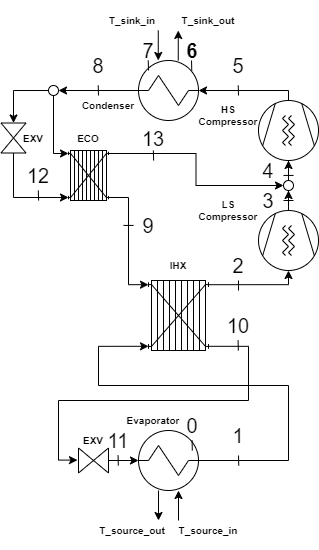

The diagram above was exported from draw.io. Its source (the exported page's mxGraphModel, read from the mxfile embedded in the PNG):
<mxGraphModel dx="1195" dy="640" grid="1" gridSize="10" guides="1" tooltips="1" connect="1" arrows="1" fold="1" page="1" pageScale="1" pageWidth="827" pageHeight="1169" math="0" shadow="0">
  <root>
    <mxCell id="0" />
    <mxCell id="1" parent="0" />
    <mxCell id="2" style="edgeStyle=orthogonalEdgeStyle;rounded=0;orthogonalLoop=1;jettySize=auto;html=1;exitX=1;exitY=0.94;exitDx=0;exitDy=0;exitPerimeter=0;entryX=-0.033;entryY=0.485;entryDx=0;entryDy=0;entryPerimeter=0;" edge="1" source="4" target="12" parent="1">
      <mxGeometry relative="1" as="geometry">
        <mxPoint x="240" y="400" as="targetPoint" />
        <Array as="points">
          <mxPoint x="470" y="346" />
          <mxPoint x="470" y="400" />
          <mxPoint x="280" y="400" />
          <mxPoint x="280" y="460" />
        </Array>
      </mxGeometry>
    </mxCell>
    <mxCell id="3" style="edgeStyle=orthogonalEdgeStyle;rounded=0;orthogonalLoop=1;jettySize=auto;html=1;exitX=1;exitY=0.06;exitDx=0;exitDy=0;exitPerimeter=0;entryX=0;entryY=0.5;entryDx=0;entryDy=0;entryPerimeter=0;" edge="1" source="4" target="45" parent="1">
      <mxGeometry relative="1" as="geometry">
        <Array as="points">
          <mxPoint x="510" y="284" />
        </Array>
      </mxGeometry>
    </mxCell>
    <mxCell id="4" value="" style="shape=mxgraph.pid.heat_exchangers.plate_and_frame_heat_exchanger;html=1;pointerEvents=1;align=center;verticalLabelPosition=bottom;verticalAlign=top;dashed=0;" vertex="1" parent="1">
      <mxGeometry x="370" y="280" width="60" height="70" as="geometry" />
    </mxCell>
    <mxCell id="5" style="edgeStyle=orthogonalEdgeStyle;rounded=0;orthogonalLoop=1;jettySize=auto;html=1;entryX=0;entryY=0.94;entryDx=0;entryDy=0;entryPerimeter=0;exitX=1;exitY=0.5;exitDx=0;exitDy=0;exitPerimeter=0;" edge="1" source="6" target="4" parent="1">
      <mxGeometry relative="1" as="geometry">
        <Array as="points">
          <mxPoint x="510" y="460" />
          <mxPoint x="510" y="385" />
          <mxPoint x="320" y="385" />
          <mxPoint x="320" y="346" />
        </Array>
      </mxGeometry>
    </mxCell>
    <mxCell id="6" value="" style="shape=mxgraph.pid.heat_exchangers.shell_and_tube_heat_exchanger_1;html=1;pointerEvents=1;align=center;verticalLabelPosition=bottom;verticalAlign=top;dashed=0;" vertex="1" parent="1">
      <mxGeometry x="360" y="430" width="60" height="60" as="geometry" />
    </mxCell>
    <mxCell id="7" style="edgeStyle=orthogonalEdgeStyle;rounded=0;orthogonalLoop=1;jettySize=auto;html=1;" edge="1" source="8" parent="1">
      <mxGeometry relative="1" as="geometry">
        <mxPoint x="280.0000000000001" y="90" as="targetPoint" />
      </mxGeometry>
    </mxCell>
    <mxCell id="8" value="" style="shape=mxgraph.pid.heat_exchangers.shell_and_tube_heat_exchanger_1;html=1;pointerEvents=1;align=center;verticalLabelPosition=bottom;verticalAlign=top;dashed=0;" vertex="1" parent="1">
      <mxGeometry x="360" y="60" width="60" height="60" as="geometry" />
    </mxCell>
    <mxCell id="9" style="edgeStyle=orthogonalEdgeStyle;rounded=0;orthogonalLoop=1;jettySize=auto;html=1;exitX=1;exitY=0.5;exitDx=0;exitDy=0;exitPerimeter=0;entryX=1;entryY=0.5;entryDx=0;entryDy=0;entryPerimeter=0;" edge="1" source="10" target="8" parent="1">
      <mxGeometry relative="1" as="geometry">
        <Array as="points">
          <mxPoint x="510" y="90" />
        </Array>
      </mxGeometry>
    </mxCell>
    <mxCell id="10" value="" style="shape=mxgraph.pid.compressors_-_iso.compressor_(screw);html=1;pointerEvents=1;align=center;verticalLabelPosition=bottom;verticalAlign=top;dashed=0;direction=north;" vertex="1" parent="1">
      <mxGeometry x="480" y="100" width="60" height="60" as="geometry" />
    </mxCell>
    <mxCell id="11" value="" style="edgeStyle=orthogonalEdgeStyle;rounded=0;orthogonalLoop=1;jettySize=auto;html=1;" edge="1" source="12" target="6" parent="1">
      <mxGeometry relative="1" as="geometry" />
    </mxCell>
    <mxCell id="12" value="" style="verticalLabelPosition=bottom;align=center;html=1;verticalAlign=top;pointerEvents=1;dashed=0;shape=mxgraph.pid2valves.valve;valveType=gate" vertex="1" parent="1">
      <mxGeometry x="300" y="447.5" width="30" height="25" as="geometry" />
    </mxCell>
    <mxCell id="13" value="&lt;font style=&quot;font-size: 20px;&quot;&gt;1&lt;/font&gt;" style="text;html=1;strokeColor=none;fillColor=none;align=center;verticalAlign=middle;whiteSpace=wrap;rounded=0;" vertex="1" parent="1">
      <mxGeometry x="430" y="420" width="60" height="30" as="geometry" />
    </mxCell>
    <mxCell id="14" value="&lt;font style=&quot;font-size: 20px;&quot;&gt;2&lt;/font&gt;" style="text;html=1;strokeColor=none;fillColor=none;align=center;verticalAlign=middle;whiteSpace=wrap;rounded=0;" vertex="1" parent="1">
      <mxGeometry x="430" y="250" width="60" height="30" as="geometry" />
    </mxCell>
    <mxCell id="15" value="&lt;font style=&quot;font-size: 20px;&quot;&gt;5&lt;/font&gt;" style="text;html=1;strokeColor=none;fillColor=none;align=center;verticalAlign=middle;whiteSpace=wrap;rounded=0;" vertex="1" parent="1">
      <mxGeometry x="430" y="50" width="60" height="30" as="geometry" />
    </mxCell>
    <mxCell id="16" value="&lt;font style=&quot;font-size: 20px;&quot;&gt;6&lt;/font&gt;" style="text;html=1;strokeColor=none;fillColor=none;align=center;verticalAlign=middle;whiteSpace=wrap;rounded=0;fontStyle=1" vertex="1" parent="1">
      <mxGeometry x="384" y="30" width="60" height="40" as="geometry" />
    </mxCell>
    <mxCell id="17" value="&lt;font style=&quot;font-size: 20px;&quot;&gt;10&lt;/font&gt;" style="text;html=1;strokeColor=none;fillColor=none;align=center;verticalAlign=middle;whiteSpace=wrap;rounded=0;" vertex="1" parent="1">
      <mxGeometry x="430" y="310" width="60" height="30" as="geometry" />
    </mxCell>
    <mxCell id="18" value="&lt;font style=&quot;font-size: 20px;&quot;&gt;11&lt;/font&gt;" style="text;html=1;strokeColor=none;fillColor=none;align=center;verticalAlign=middle;whiteSpace=wrap;rounded=0;" vertex="1" parent="1">
      <mxGeometry x="310" y="425" width="60" height="30" as="geometry" />
    </mxCell>
    <mxCell id="19" value="&lt;font style=&quot;font-size: 20px;&quot;&gt;0&lt;/font&gt;" style="text;html=1;strokeColor=none;fillColor=none;align=center;verticalAlign=middle;whiteSpace=wrap;rounded=0;" vertex="1" parent="1">
      <mxGeometry x="384" y="410" width="60" height="30" as="geometry" />
    </mxCell>
    <mxCell id="20" value="" style="endArrow=classic;html=1;rounded=0;" edge="1" parent="1">
      <mxGeometry width="50" height="50" relative="1" as="geometry">
        <mxPoint x="400" y="520" as="sourcePoint" />
        <mxPoint x="400" y="490" as="targetPoint" />
      </mxGeometry>
    </mxCell>
    <mxCell id="21" value="" style="endArrow=classic;html=1;rounded=0;" edge="1" parent="1">
      <mxGeometry width="50" height="50" relative="1" as="geometry">
        <mxPoint x="380" y="490" as="sourcePoint" />
        <mxPoint x="380" y="520" as="targetPoint" />
      </mxGeometry>
    </mxCell>
    <mxCell id="22" value="&lt;font style=&quot;font-size: 20px;&quot;&gt;7&lt;/font&gt;" style="text;html=1;strokeColor=none;fillColor=none;align=center;verticalAlign=middle;whiteSpace=wrap;rounded=0;" vertex="1" parent="1">
      <mxGeometry x="340" y="30" width="60" height="40" as="geometry" />
    </mxCell>
    <mxCell id="23" value="&lt;font style=&quot;font-size: 20px;&quot;&gt;8&lt;/font&gt;" style="text;html=1;strokeColor=none;fillColor=none;align=center;verticalAlign=middle;whiteSpace=wrap;rounded=0;" vertex="1" parent="1">
      <mxGeometry x="290" y="45" width="60" height="40" as="geometry" />
    </mxCell>
    <mxCell id="24" value="" style="endArrow=none;html=1;rounded=0;" edge="1" parent="1">
      <mxGeometry width="50" height="50" relative="1" as="geometry">
        <mxPoint x="460" y="280" as="sourcePoint" />
        <mxPoint x="460" y="290" as="targetPoint" />
        <Array as="points">
          <mxPoint x="460" y="280" />
          <mxPoint x="460" y="285" />
        </Array>
      </mxGeometry>
    </mxCell>
    <mxCell id="25" value="" style="endArrow=none;html=1;rounded=0;" edge="1" parent="1">
      <mxGeometry width="50" height="50" relative="1" as="geometry">
        <mxPoint x="460" y="95" as="sourcePoint" />
        <mxPoint x="459.76" y="85" as="targetPoint" />
        <Array as="points">
          <mxPoint x="459.76" y="95" />
        </Array>
      </mxGeometry>
    </mxCell>
    <mxCell id="26" value="" style="endArrow=none;html=1;rounded=0;" edge="1" parent="1">
      <mxGeometry width="50" height="50" relative="1" as="geometry">
        <mxPoint x="320" y="95" as="sourcePoint" />
        <mxPoint x="319.76" y="85" as="targetPoint" />
        <Array as="points">
          <mxPoint x="319.76" y="95" />
        </Array>
      </mxGeometry>
    </mxCell>
    <mxCell id="27" value="" style="endArrow=none;html=1;rounded=0;" edge="1" parent="1">
      <mxGeometry width="50" height="50" relative="1" as="geometry">
        <mxPoint x="413.24" y="70" as="sourcePoint" />
        <mxPoint x="413" y="60" as="targetPoint" />
        <Array as="points">
          <mxPoint x="413" y="70" />
        </Array>
      </mxGeometry>
    </mxCell>
    <mxCell id="28" value="" style="endArrow=none;html=1;rounded=0;" edge="1" parent="1">
      <mxGeometry width="50" height="50" relative="1" as="geometry">
        <mxPoint x="370" y="70" as="sourcePoint" />
        <mxPoint x="369.76" y="60" as="targetPoint" />
        <Array as="points">
          <mxPoint x="369.76" y="70" />
        </Array>
      </mxGeometry>
    </mxCell>
    <mxCell id="29" value="" style="endArrow=none;html=1;rounded=0;" edge="1" parent="1">
      <mxGeometry width="50" height="50" relative="1" as="geometry">
        <mxPoint x="459.84" y="350" as="sourcePoint" />
        <mxPoint x="459.59999999999997" y="340" as="targetPoint" />
        <Array as="points">
          <mxPoint x="459.59999999999997" y="350" />
        </Array>
      </mxGeometry>
    </mxCell>
    <mxCell id="30" value="" style="endArrow=none;html=1;rounded=0;" edge="1" parent="1">
      <mxGeometry width="50" height="50" relative="1" as="geometry">
        <mxPoint x="460.24" y="465" as="sourcePoint" />
        <mxPoint x="460" y="455" as="targetPoint" />
        <Array as="points">
          <mxPoint x="460" y="465" />
        </Array>
      </mxGeometry>
    </mxCell>
    <mxCell id="31" value="" style="endArrow=none;html=1;rounded=0;" edge="1" parent="1">
      <mxGeometry width="50" height="50" relative="1" as="geometry">
        <mxPoint x="413.82" y="450" as="sourcePoint" />
        <mxPoint x="413.58" y="440" as="targetPoint" />
        <Array as="points">
          <mxPoint x="413.58" y="450" />
        </Array>
      </mxGeometry>
    </mxCell>
    <mxCell id="32" value="" style="endArrow=none;html=1;rounded=0;" edge="1" parent="1">
      <mxGeometry width="50" height="50" relative="1" as="geometry">
        <mxPoint x="339.82" y="465" as="sourcePoint" />
        <mxPoint x="339.58" y="455" as="targetPoint" />
        <Array as="points">
          <mxPoint x="339.58" y="465" />
        </Array>
      </mxGeometry>
    </mxCell>
    <mxCell id="33" value="" style="endArrow=classic;html=1;rounded=0;" edge="1" parent="1">
      <mxGeometry width="50" height="50" relative="1" as="geometry">
        <mxPoint x="399.76" y="60" as="sourcePoint" />
        <mxPoint x="399.76" y="30" as="targetPoint" />
      </mxGeometry>
    </mxCell>
    <mxCell id="34" value="" style="endArrow=classic;html=1;rounded=0;" edge="1" parent="1">
      <mxGeometry width="50" height="50" relative="1" as="geometry">
        <mxPoint x="379.76" y="30" as="sourcePoint" />
        <mxPoint x="379.76" y="60" as="targetPoint" />
      </mxGeometry>
    </mxCell>
    <mxCell id="35" value="&lt;font style=&quot;font-size: 10px;&quot;&gt;T_sink_out&lt;/font&gt;" style="text;html=1;strokeColor=none;fillColor=none;align=center;verticalAlign=middle;whiteSpace=wrap;rounded=0;fontStyle=1;fontSize=10;" vertex="1" parent="1">
      <mxGeometry x="400" width="60" height="40" as="geometry" />
    </mxCell>
    <mxCell id="36" value="&lt;font style=&quot;font-size: 10px;&quot;&gt;T_sink_in&lt;/font&gt;" style="text;html=1;strokeColor=none;fillColor=none;align=center;verticalAlign=middle;whiteSpace=wrap;rounded=0;fontStyle=1;fontSize=10;" vertex="1" parent="1">
      <mxGeometry x="324" width="60" height="40" as="geometry" />
    </mxCell>
    <mxCell id="37" value="&lt;font style=&quot;font-size: 10px;&quot;&gt;T_source_in&lt;/font&gt;" style="text;html=1;strokeColor=none;fillColor=none;align=center;verticalAlign=middle;whiteSpace=wrap;rounded=0;fontStyle=1;fontSize=10;" vertex="1" parent="1">
      <mxGeometry x="400" y="510" width="60" height="40" as="geometry" />
    </mxCell>
    <mxCell id="38" value="&lt;font style=&quot;font-size: 10px;&quot;&gt;T_source_out&lt;/font&gt;" style="text;html=1;strokeColor=none;fillColor=none;align=center;verticalAlign=middle;whiteSpace=wrap;rounded=0;fontStyle=1;fontSize=10;" vertex="1" parent="1">
      <mxGeometry x="324" y="510" width="60" height="40" as="geometry" />
    </mxCell>
    <mxCell id="39" value="HS Compressor" style="text;html=1;strokeColor=none;fillColor=none;align=center;verticalAlign=middle;whiteSpace=wrap;rounded=0;fontStyle=1;fontSize=10;" vertex="1" parent="1">
      <mxGeometry x="420" y="95" width="60" height="40" as="geometry" />
    </mxCell>
    <mxCell id="40" value="Condenser" style="text;html=1;strokeColor=none;fillColor=none;align=center;verticalAlign=middle;whiteSpace=wrap;rounded=0;fontStyle=1;fontSize=10;" vertex="1" parent="1">
      <mxGeometry x="300" y="85" width="60" height="40" as="geometry" />
    </mxCell>
    <mxCell id="41" value="IHX" style="text;html=1;strokeColor=none;fillColor=none;align=center;verticalAlign=middle;whiteSpace=wrap;rounded=0;fontStyle=1;fontSize=10;" vertex="1" parent="1">
      <mxGeometry x="370" y="245" width="60" height="40" as="geometry" />
    </mxCell>
    <mxCell id="42" value="Evaporator" style="text;html=1;strokeColor=none;fillColor=none;align=center;verticalAlign=middle;whiteSpace=wrap;rounded=0;fontStyle=1;fontSize=10;" vertex="1" parent="1">
      <mxGeometry x="345" y="400" width="60" height="40" as="geometry" />
    </mxCell>
    <mxCell id="43" value="EXV" style="text;html=1;strokeColor=none;fillColor=none;align=center;verticalAlign=middle;whiteSpace=wrap;rounded=0;fontStyle=1;fontSize=10;" vertex="1" parent="1">
      <mxGeometry x="285" y="420" width="60" height="40" as="geometry" />
    </mxCell>
    <mxCell id="44" style="edgeStyle=orthogonalEdgeStyle;rounded=0;orthogonalLoop=1;jettySize=auto;html=1;entryX=0.5;entryY=1;entryDx=0;entryDy=0;" edge="1" source="45" target="48" parent="1">
      <mxGeometry relative="1" as="geometry" />
    </mxCell>
    <mxCell id="45" value="" style="shape=mxgraph.pid.compressors_-_iso.compressor_(screw);html=1;pointerEvents=1;align=center;verticalLabelPosition=bottom;verticalAlign=top;dashed=0;direction=north;" vertex="1" parent="1">
      <mxGeometry x="480" y="210" width="60" height="60" as="geometry" />
    </mxCell>
    <mxCell id="46" value="LS Compressor" style="text;html=1;strokeColor=none;fillColor=none;align=center;verticalAlign=middle;whiteSpace=wrap;rounded=0;fontStyle=1;fontSize=10;" vertex="1" parent="1">
      <mxGeometry x="420" y="190" width="60" height="40" as="geometry" />
    </mxCell>
    <mxCell id="47" style="edgeStyle=orthogonalEdgeStyle;rounded=0;orthogonalLoop=1;jettySize=auto;html=1;entryX=0;entryY=0.5;entryDx=0;entryDy=0;entryPerimeter=0;" edge="1" source="48" target="10" parent="1">
      <mxGeometry relative="1" as="geometry" />
    </mxCell>
    <mxCell id="48" value="" style="ellipse;whiteSpace=wrap;html=1;aspect=fixed;" vertex="1" parent="1">
      <mxGeometry x="505" y="180" width="10" height="10" as="geometry" />
    </mxCell>
    <mxCell id="49" style="edgeStyle=orthogonalEdgeStyle;rounded=0;orthogonalLoop=1;jettySize=auto;html=1;exitX=1;exitY=0.94;exitDx=0;exitDy=0;exitPerimeter=0;entryX=0;entryY=0.06;entryDx=0;entryDy=0;entryPerimeter=0;" edge="1" source="51" target="4" parent="1">
      <mxGeometry relative="1" as="geometry">
        <Array as="points">
          <mxPoint x="350" y="197" />
          <mxPoint x="350" y="284" />
        </Array>
      </mxGeometry>
    </mxCell>
    <mxCell id="50" style="edgeStyle=orthogonalEdgeStyle;rounded=0;orthogonalLoop=1;jettySize=auto;html=1;exitX=1;exitY=0.06;exitDx=0;exitDy=0;exitPerimeter=0;entryX=0;entryY=0.5;entryDx=0;entryDy=0;" edge="1" source="51" target="48" parent="1">
      <mxGeometry relative="1" as="geometry" />
    </mxCell>
    <mxCell id="51" value="" style="shape=mxgraph.pid.heat_exchangers.plate_and_frame_heat_exchanger;html=1;pointerEvents=1;align=center;verticalLabelPosition=bottom;verticalAlign=top;dashed=0;" vertex="1" parent="1">
      <mxGeometry x="290" y="150" width="40" height="50" as="geometry" />
    </mxCell>
    <mxCell id="52" style="edgeStyle=orthogonalEdgeStyle;rounded=0;orthogonalLoop=1;jettySize=auto;html=1;entryX=0;entryY=0.94;entryDx=0;entryDy=0;entryPerimeter=0;" edge="1" source="53" target="51" parent="1">
      <mxGeometry relative="1" as="geometry">
        <mxPoint x="235" y="200" as="targetPoint" />
        <Array as="points">
          <mxPoint x="235" y="197" />
        </Array>
      </mxGeometry>
    </mxCell>
    <mxCell id="53" value="" style="verticalLabelPosition=bottom;align=center;html=1;verticalAlign=top;pointerEvents=1;dashed=0;shape=mxgraph.pid2valves.valve;valveType=gate;rotation=90;" vertex="1" parent="1">
      <mxGeometry x="220" y="125" width="30" height="25" as="geometry" />
    </mxCell>
    <mxCell id="54" style="edgeStyle=orthogonalEdgeStyle;rounded=0;orthogonalLoop=1;jettySize=auto;html=1;" edge="1" source="56" target="53" parent="1">
      <mxGeometry relative="1" as="geometry" />
    </mxCell>
    <mxCell id="55" style="edgeStyle=orthogonalEdgeStyle;rounded=0;orthogonalLoop=1;jettySize=auto;html=1;entryX=0;entryY=0.06;entryDx=0;entryDy=0;entryPerimeter=0;" edge="1" source="56" target="51" parent="1">
      <mxGeometry relative="1" as="geometry">
        <Array as="points">
          <mxPoint x="275" y="153" />
        </Array>
      </mxGeometry>
    </mxCell>
    <mxCell id="56" value="" style="ellipse;whiteSpace=wrap;html=1;aspect=fixed;" vertex="1" parent="1">
      <mxGeometry x="270" y="85" width="10" height="10" as="geometry" />
    </mxCell>
    <mxCell id="57" value="&lt;font style=&quot;font-size: 20px;&quot;&gt;4&lt;/font&gt;" style="text;html=1;strokeColor=none;fillColor=none;align=center;verticalAlign=middle;whiteSpace=wrap;rounded=0;" vertex="1" parent="1">
      <mxGeometry x="460" y="155" width="60" height="30" as="geometry" />
    </mxCell>
    <mxCell id="58" value="&lt;font style=&quot;font-size: 20px;&quot;&gt;3&lt;br&gt;&lt;/font&gt;" style="text;html=1;strokeColor=none;fillColor=none;align=center;verticalAlign=middle;whiteSpace=wrap;rounded=0;" vertex="1" parent="1">
      <mxGeometry x="460" y="185" width="60" height="30" as="geometry" />
    </mxCell>
    <mxCell id="59" value="&lt;font style=&quot;font-size: 20px;&quot;&gt;13&lt;/font&gt;" style="text;html=1;strokeColor=none;fillColor=none;align=center;verticalAlign=middle;whiteSpace=wrap;rounded=0;" vertex="1" parent="1">
      <mxGeometry x="345" y="122.5" width="60" height="30" as="geometry" />
    </mxCell>
    <mxCell id="60" value="&lt;font style=&quot;font-size: 20px;&quot;&gt;12&lt;/font&gt;" style="text;html=1;strokeColor=none;fillColor=none;align=center;verticalAlign=middle;whiteSpace=wrap;rounded=0;" vertex="1" parent="1">
      <mxGeometry x="230" y="160" width="60" height="30" as="geometry" />
    </mxCell>
    <mxCell id="61" value="&lt;font style=&quot;font-size: 20px;&quot;&gt;9&lt;/font&gt;" style="text;html=1;strokeColor=none;fillColor=none;align=center;verticalAlign=middle;whiteSpace=wrap;rounded=0;" vertex="1" parent="1">
      <mxGeometry x="340" y="210" width="60" height="30" as="geometry" />
    </mxCell>
    <mxCell id="62" value="" style="endArrow=none;html=1;rounded=0;entryX=0.683;entryY=1.005;entryDx=0;entryDy=0;entryPerimeter=0;" edge="1" parent="1">
      <mxGeometry width="50" height="50" relative="1" as="geometry">
        <mxPoint x="505" y="200" as="sourcePoint" />
        <mxPoint x="515.98" y="200.14999999999998" as="targetPoint" />
        <Array as="points">
          <mxPoint x="515" y="200" />
        </Array>
      </mxGeometry>
    </mxCell>
    <mxCell id="63" value="" style="endArrow=none;html=1;rounded=0;entryX=0.683;entryY=1.005;entryDx=0;entryDy=0;entryPerimeter=0;" edge="1" parent="1">
      <mxGeometry width="50" height="50" relative="1" as="geometry">
        <mxPoint x="505" y="174.93" as="sourcePoint" />
        <mxPoint x="515.98" y="175.07999999999998" as="targetPoint" />
        <Array as="points">
          <mxPoint x="515" y="174.93" />
        </Array>
      </mxGeometry>
    </mxCell>
    <mxCell id="64" value="" style="endArrow=none;html=1;rounded=0;" edge="1" parent="1">
      <mxGeometry width="50" height="50" relative="1" as="geometry">
        <mxPoint x="375.12" y="160" as="sourcePoint" />
        <mxPoint x="374.88" y="150" as="targetPoint" />
        <Array as="points">
          <mxPoint x="374.88" y="160" />
        </Array>
      </mxGeometry>
    </mxCell>
    <mxCell id="65" value="" style="endArrow=none;html=1;rounded=0;" edge="1" parent="1">
      <mxGeometry width="50" height="50" relative="1" as="geometry">
        <mxPoint x="260.08" y="200" as="sourcePoint" />
        <mxPoint x="259.84" y="190" as="targetPoint" />
        <Array as="points">
          <mxPoint x="259.84" y="200" />
        </Array>
      </mxGeometry>
    </mxCell>
    <mxCell id="66" value="" style="endArrow=none;html=1;rounded=0;entryX=0.683;entryY=1.005;entryDx=0;entryDy=0;entryPerimeter=0;" edge="1" parent="1">
      <mxGeometry width="50" height="50" relative="1" as="geometry">
        <mxPoint x="345" y="224.92" as="sourcePoint" />
        <mxPoint x="355.98" y="225.06999999999996" as="targetPoint" />
        <Array as="points">
          <mxPoint x="355" y="224.92" />
        </Array>
      </mxGeometry>
    </mxCell>
    <mxCell id="67" value="EXV" style="text;html=1;strokeColor=none;fillColor=none;align=center;verticalAlign=middle;whiteSpace=wrap;rounded=0;fontStyle=1;fontSize=10;" vertex="1" parent="1">
      <mxGeometry x="225" y="117.5" width="60" height="40" as="geometry" />
    </mxCell>
    <mxCell id="68" value="ECO" style="text;html=1;strokeColor=none;fillColor=none;align=center;verticalAlign=middle;whiteSpace=wrap;rounded=0;fontStyle=1;fontSize=10;" vertex="1" parent="1">
      <mxGeometry x="280" y="117.5" width="60" height="40" as="geometry" />
    </mxCell>
  </root>
</mxGraphModel>